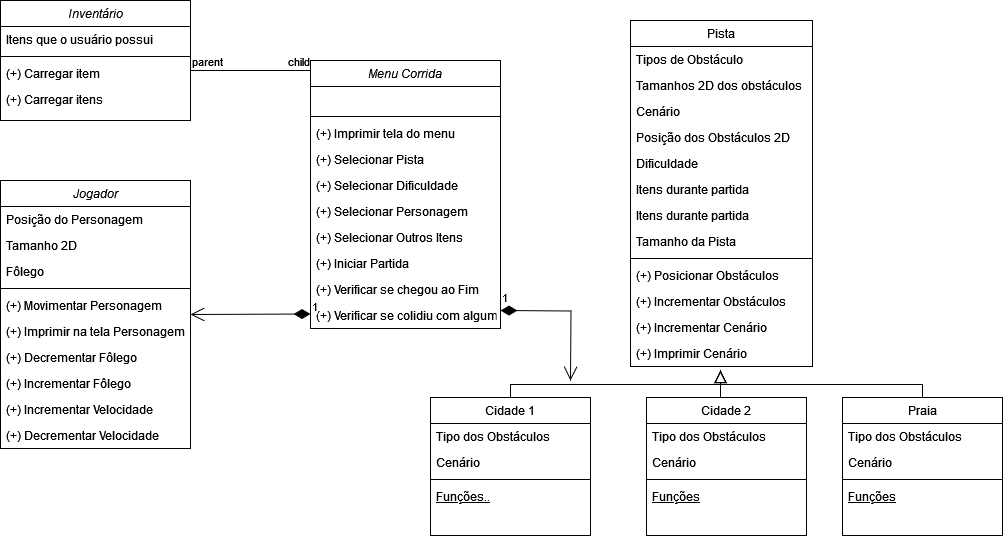

The diagram above was exported from draw.io. Its source (the exported page's mxGraphModel, read from the mxfile embedded in the PNG):
<mxGraphModel dx="1434" dy="774" grid="1" gridSize="10" guides="1" tooltips="1" connect="1" arrows="1" fold="1" page="1" pageScale="1" pageWidth="827" pageHeight="1169" math="0" shadow="0">
  <root>
    <mxCell id="WIyWlLk6GJQsqaUBKTNV-0" />
    <mxCell id="WIyWlLk6GJQsqaUBKTNV-1" parent="WIyWlLk6GJQsqaUBKTNV-0" />
    <mxCell id="zkfFHV4jXpPFQw0GAbJ--0" value="Menu Corrida" style="swimlane;fontStyle=2;align=center;verticalAlign=top;childLayout=stackLayout;horizontal=1;startSize=26;horizontalStack=0;resizeParent=1;resizeLast=0;collapsible=1;marginBottom=0;rounded=0;shadow=0;strokeWidth=1;" parent="WIyWlLk6GJQsqaUBKTNV-1" vertex="1">
      <mxGeometry x="390" y="200" width="190" height="268" as="geometry">
        <mxRectangle x="170" y="120" width="160" height="26" as="alternateBounds" />
      </mxGeometry>
    </mxCell>
    <mxCell id="zkfFHV4jXpPFQw0GAbJ--3" value=" " style="text;align=left;verticalAlign=top;spacingLeft=4;spacingRight=4;overflow=hidden;rotatable=0;points=[[0,0.5],[1,0.5]];portConstraint=eastwest;rounded=0;shadow=0;html=0;" parent="zkfFHV4jXpPFQw0GAbJ--0" vertex="1">
      <mxGeometry y="26" width="190" height="26" as="geometry" />
    </mxCell>
    <mxCell id="zkfFHV4jXpPFQw0GAbJ--4" value="" style="line;html=1;strokeWidth=1;align=left;verticalAlign=middle;spacingTop=-1;spacingLeft=3;spacingRight=3;rotatable=0;labelPosition=right;points=[];portConstraint=eastwest;" parent="zkfFHV4jXpPFQw0GAbJ--0" vertex="1">
      <mxGeometry y="52" width="190" height="8" as="geometry" />
    </mxCell>
    <mxCell id="zkfFHV4jXpPFQw0GAbJ--5" value="(+) Imprimir tela do menu" style="text;align=left;verticalAlign=top;spacingLeft=4;spacingRight=4;overflow=hidden;rotatable=0;points=[[0,0.5],[1,0.5]];portConstraint=eastwest;" parent="zkfFHV4jXpPFQw0GAbJ--0" vertex="1">
      <mxGeometry y="60" width="190" height="26" as="geometry" />
    </mxCell>
    <mxCell id="-ZcoEJ1-ab-16ATySlP_-0" value="(+) Selecionar Pista" style="text;align=left;verticalAlign=top;spacingLeft=4;spacingRight=4;overflow=hidden;rotatable=0;points=[[0,0.5],[1,0.5]];portConstraint=eastwest;" vertex="1" parent="zkfFHV4jXpPFQw0GAbJ--0">
      <mxGeometry y="86" width="190" height="26" as="geometry" />
    </mxCell>
    <mxCell id="-ZcoEJ1-ab-16ATySlP_-1" value="(+) Selecionar Dificuldade" style="text;align=left;verticalAlign=top;spacingLeft=4;spacingRight=4;overflow=hidden;rotatable=0;points=[[0,0.5],[1,0.5]];portConstraint=eastwest;" vertex="1" parent="zkfFHV4jXpPFQw0GAbJ--0">
      <mxGeometry y="112" width="190" height="26" as="geometry" />
    </mxCell>
    <mxCell id="-ZcoEJ1-ab-16ATySlP_-2" value="(+) Selecionar Personagem" style="text;align=left;verticalAlign=top;spacingLeft=4;spacingRight=4;overflow=hidden;rotatable=0;points=[[0,0.5],[1,0.5]];portConstraint=eastwest;" vertex="1" parent="zkfFHV4jXpPFQw0GAbJ--0">
      <mxGeometry y="138" width="190" height="26" as="geometry" />
    </mxCell>
    <mxCell id="-ZcoEJ1-ab-16ATySlP_-3" value="(+) Selecionar Outros Itens" style="text;align=left;verticalAlign=top;spacingLeft=4;spacingRight=4;overflow=hidden;rotatable=0;points=[[0,0.5],[1,0.5]];portConstraint=eastwest;" vertex="1" parent="zkfFHV4jXpPFQw0GAbJ--0">
      <mxGeometry y="164" width="190" height="26" as="geometry" />
    </mxCell>
    <mxCell id="-ZcoEJ1-ab-16ATySlP_-4" value="(+) Iniciar Partida" style="text;align=left;verticalAlign=top;spacingLeft=4;spacingRight=4;overflow=hidden;rotatable=0;points=[[0,0.5],[1,0.5]];portConstraint=eastwest;" vertex="1" parent="zkfFHV4jXpPFQw0GAbJ--0">
      <mxGeometry y="190" width="190" height="26" as="geometry" />
    </mxCell>
    <mxCell id="-ZcoEJ1-ab-16ATySlP_-5" value="(+) Verificar se chegou ao Fim" style="text;align=left;verticalAlign=top;spacingLeft=4;spacingRight=4;overflow=hidden;rotatable=0;points=[[0,0.5],[1,0.5]];portConstraint=eastwest;" vertex="1" parent="zkfFHV4jXpPFQw0GAbJ--0">
      <mxGeometry y="216" width="190" height="26" as="geometry" />
    </mxCell>
    <mxCell id="-ZcoEJ1-ab-16ATySlP_-6" value="(+) Verificar se colidiu com alguma coisa&#10;" style="text;align=left;verticalAlign=top;spacingLeft=4;spacingRight=4;overflow=hidden;rotatable=0;points=[[0,0.5],[1,0.5]];portConstraint=eastwest;" vertex="1" parent="zkfFHV4jXpPFQw0GAbJ--0">
      <mxGeometry y="242" width="190" height="26" as="geometry" />
    </mxCell>
    <mxCell id="zkfFHV4jXpPFQw0GAbJ--6" value="Cidade 1" style="swimlane;fontStyle=0;align=center;verticalAlign=top;childLayout=stackLayout;horizontal=1;startSize=26;horizontalStack=0;resizeParent=1;resizeLast=0;collapsible=1;marginBottom=0;rounded=0;shadow=0;strokeWidth=1;" parent="WIyWlLk6GJQsqaUBKTNV-1" vertex="1">
      <mxGeometry x="510" y="537" width="160" height="138" as="geometry">
        <mxRectangle x="130" y="380" width="160" height="26" as="alternateBounds" />
      </mxGeometry>
    </mxCell>
    <mxCell id="zkfFHV4jXpPFQw0GAbJ--7" value="Tipo dos Obstáculos" style="text;align=left;verticalAlign=top;spacingLeft=4;spacingRight=4;overflow=hidden;rotatable=0;points=[[0,0.5],[1,0.5]];portConstraint=eastwest;" parent="zkfFHV4jXpPFQw0GAbJ--6" vertex="1">
      <mxGeometry y="26" width="160" height="26" as="geometry" />
    </mxCell>
    <mxCell id="zkfFHV4jXpPFQw0GAbJ--8" value="Cenário" style="text;align=left;verticalAlign=top;spacingLeft=4;spacingRight=4;overflow=hidden;rotatable=0;points=[[0,0.5],[1,0.5]];portConstraint=eastwest;rounded=0;shadow=0;html=0;" parent="zkfFHV4jXpPFQw0GAbJ--6" vertex="1">
      <mxGeometry y="52" width="160" height="26" as="geometry" />
    </mxCell>
    <mxCell id="zkfFHV4jXpPFQw0GAbJ--9" value="" style="line;html=1;strokeWidth=1;align=left;verticalAlign=middle;spacingTop=-1;spacingLeft=3;spacingRight=3;rotatable=0;labelPosition=right;points=[];portConstraint=eastwest;" parent="zkfFHV4jXpPFQw0GAbJ--6" vertex="1">
      <mxGeometry y="78" width="160" height="8" as="geometry" />
    </mxCell>
    <mxCell id="zkfFHV4jXpPFQw0GAbJ--10" value="Funções.." style="text;align=left;verticalAlign=top;spacingLeft=4;spacingRight=4;overflow=hidden;rotatable=0;points=[[0,0.5],[1,0.5]];portConstraint=eastwest;fontStyle=4" parent="zkfFHV4jXpPFQw0GAbJ--6" vertex="1">
      <mxGeometry y="86" width="160" height="26" as="geometry" />
    </mxCell>
    <mxCell id="zkfFHV4jXpPFQw0GAbJ--12" value="" style="endArrow=block;endSize=10;endFill=0;shadow=0;strokeWidth=1;rounded=0;curved=0;edgeStyle=elbowEdgeStyle;elbow=vertical;exitX=0.5;exitY=0;exitDx=0;exitDy=0;" parent="WIyWlLk6GJQsqaUBKTNV-1" source="zkfFHV4jXpPFQw0GAbJ--6" edge="1">
      <mxGeometry width="160" relative="1" as="geometry">
        <mxPoint x="700" y="534" as="sourcePoint" />
        <mxPoint x="800" y="510" as="targetPoint" />
      </mxGeometry>
    </mxCell>
    <mxCell id="zkfFHV4jXpPFQw0GAbJ--16" value="" style="endArrow=block;endSize=10;endFill=0;shadow=0;strokeWidth=1;rounded=0;curved=0;edgeStyle=elbowEdgeStyle;elbow=vertical;" parent="WIyWlLk6GJQsqaUBKTNV-1" edge="1">
      <mxGeometry width="160" relative="1" as="geometry">
        <mxPoint x="800" y="537" as="sourcePoint" />
        <mxPoint x="800" y="510" as="targetPoint" />
      </mxGeometry>
    </mxCell>
    <mxCell id="zkfFHV4jXpPFQw0GAbJ--17" value="Pista&#10;" style="swimlane;fontStyle=0;align=center;verticalAlign=top;childLayout=stackLayout;horizontal=1;startSize=26;horizontalStack=0;resizeParent=1;resizeLast=0;collapsible=1;marginBottom=0;rounded=0;shadow=0;strokeWidth=1;" parent="WIyWlLk6GJQsqaUBKTNV-1" vertex="1">
      <mxGeometry x="710" y="160" width="182" height="346" as="geometry">
        <mxRectangle x="550" y="140" width="160" height="26" as="alternateBounds" />
      </mxGeometry>
    </mxCell>
    <mxCell id="zkfFHV4jXpPFQw0GAbJ--18" value="Tipos de Obstáculo" style="text;align=left;verticalAlign=top;spacingLeft=4;spacingRight=4;overflow=hidden;rotatable=0;points=[[0,0.5],[1,0.5]];portConstraint=eastwest;" parent="zkfFHV4jXpPFQw0GAbJ--17" vertex="1">
      <mxGeometry y="26" width="182" height="26" as="geometry" />
    </mxCell>
    <mxCell id="-ZcoEJ1-ab-16ATySlP_-8" value="Tamanhos 2D dos obstáculos" style="text;align=left;verticalAlign=top;spacingLeft=4;spacingRight=4;overflow=hidden;rotatable=0;points=[[0,0.5],[1,0.5]];portConstraint=eastwest;" vertex="1" parent="zkfFHV4jXpPFQw0GAbJ--17">
      <mxGeometry y="52" width="182" height="26" as="geometry" />
    </mxCell>
    <mxCell id="zkfFHV4jXpPFQw0GAbJ--19" value="Cenário" style="text;align=left;verticalAlign=top;spacingLeft=4;spacingRight=4;overflow=hidden;rotatable=0;points=[[0,0.5],[1,0.5]];portConstraint=eastwest;rounded=0;shadow=0;html=0;" parent="zkfFHV4jXpPFQw0GAbJ--17" vertex="1">
      <mxGeometry y="78" width="182" height="26" as="geometry" />
    </mxCell>
    <mxCell id="zkfFHV4jXpPFQw0GAbJ--20" value="Posição dos Obstáculos 2D" style="text;align=left;verticalAlign=top;spacingLeft=4;spacingRight=4;overflow=hidden;rotatable=0;points=[[0,0.5],[1,0.5]];portConstraint=eastwest;rounded=0;shadow=0;html=0;" parent="zkfFHV4jXpPFQw0GAbJ--17" vertex="1">
      <mxGeometry y="104" width="182" height="26" as="geometry" />
    </mxCell>
    <mxCell id="zkfFHV4jXpPFQw0GAbJ--21" value="Dificuldade" style="text;align=left;verticalAlign=top;spacingLeft=4;spacingRight=4;overflow=hidden;rotatable=0;points=[[0,0.5],[1,0.5]];portConstraint=eastwest;rounded=0;shadow=0;html=0;" parent="zkfFHV4jXpPFQw0GAbJ--17" vertex="1">
      <mxGeometry y="130" width="182" height="26" as="geometry" />
    </mxCell>
    <mxCell id="zkfFHV4jXpPFQw0GAbJ--22" value="Itens durante partida" style="text;align=left;verticalAlign=top;spacingLeft=4;spacingRight=4;overflow=hidden;rotatable=0;points=[[0,0.5],[1,0.5]];portConstraint=eastwest;rounded=0;shadow=0;html=0;" parent="zkfFHV4jXpPFQw0GAbJ--17" vertex="1">
      <mxGeometry y="156" width="182" height="26" as="geometry" />
    </mxCell>
    <mxCell id="-ZcoEJ1-ab-16ATySlP_-7" value="Itens durante partida" style="text;align=left;verticalAlign=top;spacingLeft=4;spacingRight=4;overflow=hidden;rotatable=0;points=[[0,0.5],[1,0.5]];portConstraint=eastwest;rounded=0;shadow=0;html=0;" vertex="1" parent="zkfFHV4jXpPFQw0GAbJ--17">
      <mxGeometry y="182" width="182" height="26" as="geometry" />
    </mxCell>
    <mxCell id="-ZcoEJ1-ab-16ATySlP_-10" value="Tamanho da Pista" style="text;align=left;verticalAlign=top;spacingLeft=4;spacingRight=4;overflow=hidden;rotatable=0;points=[[0,0.5],[1,0.5]];portConstraint=eastwest;rounded=0;shadow=0;html=0;" vertex="1" parent="zkfFHV4jXpPFQw0GAbJ--17">
      <mxGeometry y="208" width="182" height="26" as="geometry" />
    </mxCell>
    <mxCell id="zkfFHV4jXpPFQw0GAbJ--23" value="" style="line;html=1;strokeWidth=1;align=left;verticalAlign=middle;spacingTop=-1;spacingLeft=3;spacingRight=3;rotatable=0;labelPosition=right;points=[];portConstraint=eastwest;" parent="zkfFHV4jXpPFQw0GAbJ--17" vertex="1">
      <mxGeometry y="234" width="182" height="8" as="geometry" />
    </mxCell>
    <mxCell id="zkfFHV4jXpPFQw0GAbJ--24" value="(+) Posicionar Obstáculos" style="text;align=left;verticalAlign=top;spacingLeft=4;spacingRight=4;overflow=hidden;rotatable=0;points=[[0,0.5],[1,0.5]];portConstraint=eastwest;" parent="zkfFHV4jXpPFQw0GAbJ--17" vertex="1">
      <mxGeometry y="242" width="182" height="26" as="geometry" />
    </mxCell>
    <mxCell id="-ZcoEJ1-ab-16ATySlP_-11" value="(+) Incrementar Obstáculos" style="text;align=left;verticalAlign=top;spacingLeft=4;spacingRight=4;overflow=hidden;rotatable=0;points=[[0,0.5],[1,0.5]];portConstraint=eastwest;" vertex="1" parent="zkfFHV4jXpPFQw0GAbJ--17">
      <mxGeometry y="268" width="182" height="26" as="geometry" />
    </mxCell>
    <mxCell id="-ZcoEJ1-ab-16ATySlP_-12" value="(+) Incrementar Cenário" style="text;align=left;verticalAlign=top;spacingLeft=4;spacingRight=4;overflow=hidden;rotatable=0;points=[[0,0.5],[1,0.5]];portConstraint=eastwest;" vertex="1" parent="zkfFHV4jXpPFQw0GAbJ--17">
      <mxGeometry y="294" width="182" height="26" as="geometry" />
    </mxCell>
    <mxCell id="-ZcoEJ1-ab-16ATySlP_-9" value="(+) Imprimir Cenário" style="text;align=left;verticalAlign=top;spacingLeft=4;spacingRight=4;overflow=hidden;rotatable=0;points=[[0,0.5],[1,0.5]];portConstraint=eastwest;" vertex="1" parent="zkfFHV4jXpPFQw0GAbJ--17">
      <mxGeometry y="320" width="182" height="26" as="geometry" />
    </mxCell>
    <mxCell id="-ZcoEJ1-ab-16ATySlP_-25" value="Cidade 2" style="swimlane;fontStyle=0;align=center;verticalAlign=top;childLayout=stackLayout;horizontal=1;startSize=26;horizontalStack=0;resizeParent=1;resizeLast=0;collapsible=1;marginBottom=0;rounded=0;shadow=0;strokeWidth=1;" vertex="1" parent="WIyWlLk6GJQsqaUBKTNV-1">
      <mxGeometry x="726" y="537" width="160" height="138" as="geometry">
        <mxRectangle x="130" y="380" width="160" height="26" as="alternateBounds" />
      </mxGeometry>
    </mxCell>
    <mxCell id="-ZcoEJ1-ab-16ATySlP_-26" value="Tipo dos Obstáculos" style="text;align=left;verticalAlign=top;spacingLeft=4;spacingRight=4;overflow=hidden;rotatable=0;points=[[0,0.5],[1,0.5]];portConstraint=eastwest;" vertex="1" parent="-ZcoEJ1-ab-16ATySlP_-25">
      <mxGeometry y="26" width="160" height="26" as="geometry" />
    </mxCell>
    <mxCell id="-ZcoEJ1-ab-16ATySlP_-27" value="Cenário" style="text;align=left;verticalAlign=top;spacingLeft=4;spacingRight=4;overflow=hidden;rotatable=0;points=[[0,0.5],[1,0.5]];portConstraint=eastwest;rounded=0;shadow=0;html=0;" vertex="1" parent="-ZcoEJ1-ab-16ATySlP_-25">
      <mxGeometry y="52" width="160" height="26" as="geometry" />
    </mxCell>
    <mxCell id="-ZcoEJ1-ab-16ATySlP_-28" value="" style="line;html=1;strokeWidth=1;align=left;verticalAlign=middle;spacingTop=-1;spacingLeft=3;spacingRight=3;rotatable=0;labelPosition=right;points=[];portConstraint=eastwest;" vertex="1" parent="-ZcoEJ1-ab-16ATySlP_-25">
      <mxGeometry y="78" width="160" height="8" as="geometry" />
    </mxCell>
    <mxCell id="-ZcoEJ1-ab-16ATySlP_-29" value="Funções" style="text;align=left;verticalAlign=top;spacingLeft=4;spacingRight=4;overflow=hidden;rotatable=0;points=[[0,0.5],[1,0.5]];portConstraint=eastwest;fontStyle=4" vertex="1" parent="-ZcoEJ1-ab-16ATySlP_-25">
      <mxGeometry y="86" width="160" height="26" as="geometry" />
    </mxCell>
    <mxCell id="-ZcoEJ1-ab-16ATySlP_-32" value="Inventário" style="swimlane;fontStyle=2;align=center;verticalAlign=top;childLayout=stackLayout;horizontal=1;startSize=26;horizontalStack=0;resizeParent=1;resizeLast=0;collapsible=1;marginBottom=0;rounded=0;shadow=0;strokeWidth=1;" vertex="1" parent="WIyWlLk6GJQsqaUBKTNV-1">
      <mxGeometry x="80" y="140" width="190" height="120" as="geometry">
        <mxRectangle x="170" y="120" width="160" height="26" as="alternateBounds" />
      </mxGeometry>
    </mxCell>
    <mxCell id="-ZcoEJ1-ab-16ATySlP_-33" value="Itens que o usuário possui" style="text;align=left;verticalAlign=top;spacingLeft=4;spacingRight=4;overflow=hidden;rotatable=0;points=[[0,0.5],[1,0.5]];portConstraint=eastwest;rounded=0;shadow=0;html=0;" vertex="1" parent="-ZcoEJ1-ab-16ATySlP_-32">
      <mxGeometry y="26" width="190" height="26" as="geometry" />
    </mxCell>
    <mxCell id="-ZcoEJ1-ab-16ATySlP_-34" value="" style="line;html=1;strokeWidth=1;align=left;verticalAlign=middle;spacingTop=-1;spacingLeft=3;spacingRight=3;rotatable=0;labelPosition=right;points=[];portConstraint=eastwest;" vertex="1" parent="-ZcoEJ1-ab-16ATySlP_-32">
      <mxGeometry y="52" width="190" height="8" as="geometry" />
    </mxCell>
    <mxCell id="-ZcoEJ1-ab-16ATySlP_-35" value="(+) Carregar item" style="text;align=left;verticalAlign=top;spacingLeft=4;spacingRight=4;overflow=hidden;rotatable=0;points=[[0,0.5],[1,0.5]];portConstraint=eastwest;" vertex="1" parent="-ZcoEJ1-ab-16ATySlP_-32">
      <mxGeometry y="60" width="190" height="26" as="geometry" />
    </mxCell>
    <mxCell id="-ZcoEJ1-ab-16ATySlP_-36" value="(+) Carregar itens" style="text;align=left;verticalAlign=top;spacingLeft=4;spacingRight=4;overflow=hidden;rotatable=0;points=[[0,0.5],[1,0.5]];portConstraint=eastwest;" vertex="1" parent="-ZcoEJ1-ab-16ATySlP_-32">
      <mxGeometry y="86" width="190" height="26" as="geometry" />
    </mxCell>
    <mxCell id="-ZcoEJ1-ab-16ATySlP_-43" value="Jogador" style="swimlane;fontStyle=2;align=center;verticalAlign=top;childLayout=stackLayout;horizontal=1;startSize=26;horizontalStack=0;resizeParent=1;resizeLast=0;collapsible=1;marginBottom=0;rounded=0;shadow=0;strokeWidth=1;" vertex="1" parent="WIyWlLk6GJQsqaUBKTNV-1">
      <mxGeometry x="80" y="320" width="190" height="268" as="geometry">
        <mxRectangle x="170" y="120" width="160" height="26" as="alternateBounds" />
      </mxGeometry>
    </mxCell>
    <mxCell id="-ZcoEJ1-ab-16ATySlP_-44" value="Posição do Personagem" style="text;align=left;verticalAlign=top;spacingLeft=4;spacingRight=4;overflow=hidden;rotatable=0;points=[[0,0.5],[1,0.5]];portConstraint=eastwest;rounded=0;shadow=0;html=0;" vertex="1" parent="-ZcoEJ1-ab-16ATySlP_-43">
      <mxGeometry y="26" width="190" height="26" as="geometry" />
    </mxCell>
    <mxCell id="-ZcoEJ1-ab-16ATySlP_-48" value="Tamanho 2D" style="text;align=left;verticalAlign=top;spacingLeft=4;spacingRight=4;overflow=hidden;rotatable=0;points=[[0,0.5],[1,0.5]];portConstraint=eastwest;rounded=0;shadow=0;html=0;" vertex="1" parent="-ZcoEJ1-ab-16ATySlP_-43">
      <mxGeometry y="52" width="190" height="26" as="geometry" />
    </mxCell>
    <mxCell id="-ZcoEJ1-ab-16ATySlP_-49" value="Fôlego" style="text;align=left;verticalAlign=top;spacingLeft=4;spacingRight=4;overflow=hidden;rotatable=0;points=[[0,0.5],[1,0.5]];portConstraint=eastwest;rounded=0;shadow=0;html=0;" vertex="1" parent="-ZcoEJ1-ab-16ATySlP_-43">
      <mxGeometry y="78" width="190" height="26" as="geometry" />
    </mxCell>
    <mxCell id="-ZcoEJ1-ab-16ATySlP_-45" value="" style="line;html=1;strokeWidth=1;align=left;verticalAlign=middle;spacingTop=-1;spacingLeft=3;spacingRight=3;rotatable=0;labelPosition=right;points=[];portConstraint=eastwest;" vertex="1" parent="-ZcoEJ1-ab-16ATySlP_-43">
      <mxGeometry y="104" width="190" height="8" as="geometry" />
    </mxCell>
    <mxCell id="-ZcoEJ1-ab-16ATySlP_-46" value="(+) Movimentar Personagem" style="text;align=left;verticalAlign=top;spacingLeft=4;spacingRight=4;overflow=hidden;rotatable=0;points=[[0,0.5],[1,0.5]];portConstraint=eastwest;" vertex="1" parent="-ZcoEJ1-ab-16ATySlP_-43">
      <mxGeometry y="112" width="190" height="26" as="geometry" />
    </mxCell>
    <mxCell id="-ZcoEJ1-ab-16ATySlP_-47" value="(+) Imprimir na tela Personagem" style="text;align=left;verticalAlign=top;spacingLeft=4;spacingRight=4;overflow=hidden;rotatable=0;points=[[0,0.5],[1,0.5]];portConstraint=eastwest;" vertex="1" parent="-ZcoEJ1-ab-16ATySlP_-43">
      <mxGeometry y="138" width="190" height="26" as="geometry" />
    </mxCell>
    <mxCell id="-ZcoEJ1-ab-16ATySlP_-51" value="(+) Decrementar Fôlego" style="text;align=left;verticalAlign=top;spacingLeft=4;spacingRight=4;overflow=hidden;rotatable=0;points=[[0,0.5],[1,0.5]];portConstraint=eastwest;" vertex="1" parent="-ZcoEJ1-ab-16ATySlP_-43">
      <mxGeometry y="164" width="190" height="26" as="geometry" />
    </mxCell>
    <mxCell id="-ZcoEJ1-ab-16ATySlP_-52" value="(+) Incrementar Fôlego" style="text;align=left;verticalAlign=top;spacingLeft=4;spacingRight=4;overflow=hidden;rotatable=0;points=[[0,0.5],[1,0.5]];portConstraint=eastwest;" vertex="1" parent="-ZcoEJ1-ab-16ATySlP_-43">
      <mxGeometry y="190" width="190" height="26" as="geometry" />
    </mxCell>
    <mxCell id="-ZcoEJ1-ab-16ATySlP_-53" value="(+) Incrementar Velocidade" style="text;align=left;verticalAlign=top;spacingLeft=4;spacingRight=4;overflow=hidden;rotatable=0;points=[[0,0.5],[1,0.5]];portConstraint=eastwest;" vertex="1" parent="-ZcoEJ1-ab-16ATySlP_-43">
      <mxGeometry y="216" width="190" height="26" as="geometry" />
    </mxCell>
    <mxCell id="-ZcoEJ1-ab-16ATySlP_-54" value="(+) Decrementar Velocidade" style="text;align=left;verticalAlign=top;spacingLeft=4;spacingRight=4;overflow=hidden;rotatable=0;points=[[0,0.5],[1,0.5]];portConstraint=eastwest;" vertex="1" parent="-ZcoEJ1-ab-16ATySlP_-43">
      <mxGeometry y="242" width="190" height="26" as="geometry" />
    </mxCell>
    <mxCell id="-ZcoEJ1-ab-16ATySlP_-55" value="" style="endArrow=block;endSize=10;endFill=0;shadow=0;strokeWidth=1;rounded=0;curved=0;edgeStyle=elbowEdgeStyle;elbow=vertical;exitX=0.5;exitY=0;exitDx=0;exitDy=0;" edge="1" parent="WIyWlLk6GJQsqaUBKTNV-1" source="-ZcoEJ1-ab-16ATySlP_-56">
      <mxGeometry width="160" relative="1" as="geometry">
        <mxPoint x="910" y="537" as="sourcePoint" />
        <mxPoint x="800" y="510" as="targetPoint" />
      </mxGeometry>
    </mxCell>
    <mxCell id="-ZcoEJ1-ab-16ATySlP_-56" value="Praia" style="swimlane;fontStyle=0;align=center;verticalAlign=top;childLayout=stackLayout;horizontal=1;startSize=26;horizontalStack=0;resizeParent=1;resizeLast=0;collapsible=1;marginBottom=0;rounded=0;shadow=0;strokeWidth=1;" vertex="1" parent="WIyWlLk6GJQsqaUBKTNV-1">
      <mxGeometry x="922" y="537" width="160" height="138" as="geometry">
        <mxRectangle x="130" y="380" width="160" height="26" as="alternateBounds" />
      </mxGeometry>
    </mxCell>
    <mxCell id="-ZcoEJ1-ab-16ATySlP_-57" value="Tipo dos Obstáculos" style="text;align=left;verticalAlign=top;spacingLeft=4;spacingRight=4;overflow=hidden;rotatable=0;points=[[0,0.5],[1,0.5]];portConstraint=eastwest;" vertex="1" parent="-ZcoEJ1-ab-16ATySlP_-56">
      <mxGeometry y="26" width="160" height="26" as="geometry" />
    </mxCell>
    <mxCell id="-ZcoEJ1-ab-16ATySlP_-58" value="Cenário" style="text;align=left;verticalAlign=top;spacingLeft=4;spacingRight=4;overflow=hidden;rotatable=0;points=[[0,0.5],[1,0.5]];portConstraint=eastwest;rounded=0;shadow=0;html=0;" vertex="1" parent="-ZcoEJ1-ab-16ATySlP_-56">
      <mxGeometry y="52" width="160" height="26" as="geometry" />
    </mxCell>
    <mxCell id="-ZcoEJ1-ab-16ATySlP_-59" value="" style="line;html=1;strokeWidth=1;align=left;verticalAlign=middle;spacingTop=-1;spacingLeft=3;spacingRight=3;rotatable=0;labelPosition=right;points=[];portConstraint=eastwest;" vertex="1" parent="-ZcoEJ1-ab-16ATySlP_-56">
      <mxGeometry y="78" width="160" height="8" as="geometry" />
    </mxCell>
    <mxCell id="-ZcoEJ1-ab-16ATySlP_-60" value="Funções" style="text;align=left;verticalAlign=top;spacingLeft=4;spacingRight=4;overflow=hidden;rotatable=0;points=[[0,0.5],[1,0.5]];portConstraint=eastwest;fontStyle=4" vertex="1" parent="-ZcoEJ1-ab-16ATySlP_-56">
      <mxGeometry y="86" width="160" height="26" as="geometry" />
    </mxCell>
    <mxCell id="-ZcoEJ1-ab-16ATySlP_-62" value="" style="endArrow=none;html=1;edgeStyle=orthogonalEdgeStyle;rounded=0;" edge="1" parent="WIyWlLk6GJQsqaUBKTNV-1">
      <mxGeometry relative="1" as="geometry">
        <mxPoint x="270" y="210" as="sourcePoint" />
        <mxPoint x="390" y="210" as="targetPoint" />
      </mxGeometry>
    </mxCell>
    <mxCell id="-ZcoEJ1-ab-16ATySlP_-63" value="parent" style="edgeLabel;resizable=0;html=1;align=left;verticalAlign=bottom;" connectable="0" vertex="1" parent="-ZcoEJ1-ab-16ATySlP_-62">
      <mxGeometry x="-1" relative="1" as="geometry" />
    </mxCell>
    <mxCell id="-ZcoEJ1-ab-16ATySlP_-64" value="child" style="edgeLabel;resizable=0;html=1;align=right;verticalAlign=bottom;" connectable="0" vertex="1" parent="-ZcoEJ1-ab-16ATySlP_-62">
      <mxGeometry x="1" relative="1" as="geometry" />
    </mxCell>
    <mxCell id="-ZcoEJ1-ab-16ATySlP_-66" value="1" style="endArrow=open;html=1;endSize=12;startArrow=diamondThin;startSize=14;startFill=1;edgeStyle=orthogonalEdgeStyle;align=left;verticalAlign=bottom;rounded=0;" edge="1" parent="WIyWlLk6GJQsqaUBKTNV-1">
      <mxGeometry x="-1" y="3" relative="1" as="geometry">
        <mxPoint x="580" y="450" as="sourcePoint" />
        <mxPoint x="650" y="520" as="targetPoint" />
      </mxGeometry>
    </mxCell>
    <mxCell id="-ZcoEJ1-ab-16ATySlP_-67" value="1" style="endArrow=open;html=1;endSize=12;startArrow=diamondThin;startSize=14;startFill=1;edgeStyle=orthogonalEdgeStyle;align=left;verticalAlign=bottom;rounded=0;entryX=1;entryY=0.5;entryDx=0;entryDy=0;" edge="1" parent="WIyWlLk6GJQsqaUBKTNV-1" target="-ZcoEJ1-ab-16ATySlP_-43">
      <mxGeometry x="-1" y="3" relative="1" as="geometry">
        <mxPoint x="390" y="453.5" as="sourcePoint" />
        <mxPoint x="340" y="453.5" as="targetPoint" />
      </mxGeometry>
    </mxCell>
  </root>
</mxGraphModel>